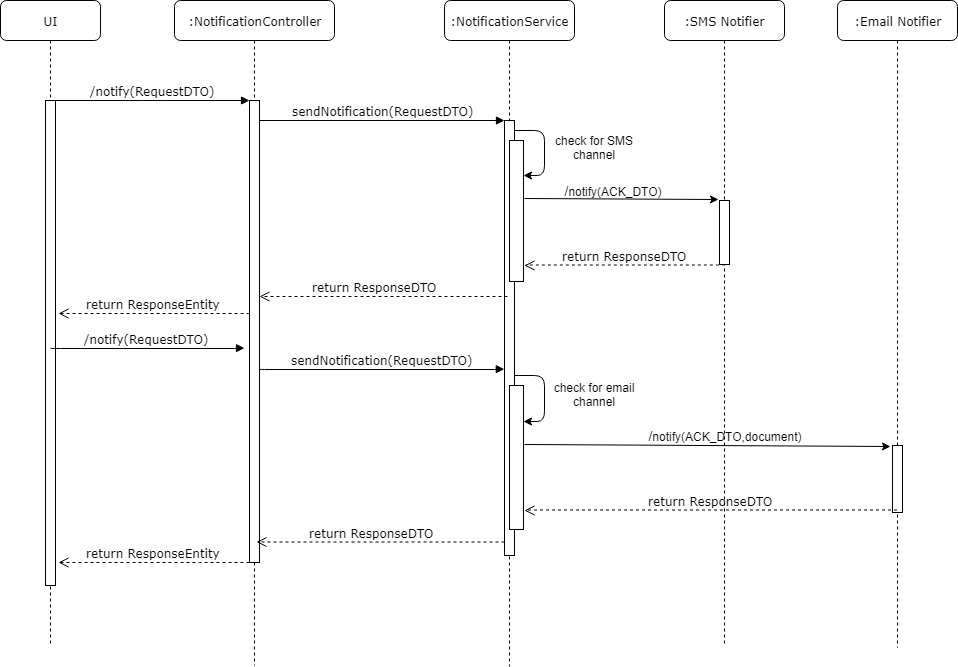

The diagram above was exported from draw.io. Its source (the exported page's mxGraphModel, read from the mxfile embedded in the PNG):
<mxGraphModel dx="980" dy="480" grid="0" gridSize="10" guides="1" tooltips="1" connect="1" arrows="1" fold="1" page="1" pageScale="1" pageWidth="850" pageHeight="1100" background="#ffffff" math="0" shadow="0">
  <root>
    <mxCell id="0" />
    <mxCell id="1" parent="0" />
    <mxCell id="2" value=":NotificationController" style="shape=umlLifeline;perimeter=lifelinePerimeter;whiteSpace=wrap;html=1;container=1;collapsible=0;recursiveResize=0;outlineConnect=0;rounded=1;shadow=0;comic=0;labelBackgroundColor=none;strokeColor=#000000;strokeWidth=1;fillColor=#FFFFFF;fontFamily=Verdana;fontSize=12;fontColor=#000000;align=center;" parent="1" vertex="1">
      <mxGeometry x="180" y="80" width="160" height="665" as="geometry" />
    </mxCell>
    <mxCell id="3" value="" style="html=1;points=[];perimeter=orthogonalPerimeter;rounded=0;shadow=0;comic=0;labelBackgroundColor=none;strokeColor=#000000;strokeWidth=1;fillColor=#FFFFFF;fontFamily=Verdana;fontSize=12;fontColor=#000000;align=center;" parent="2" vertex="1">
      <mxGeometry x="75" y="100" width="10" height="462" as="geometry" />
    </mxCell>
    <mxCell id="4" value=":NotificationService" style="shape=umlLifeline;perimeter=lifelinePerimeter;whiteSpace=wrap;html=1;container=1;collapsible=0;recursiveResize=0;outlineConnect=0;rounded=1;shadow=0;comic=0;labelBackgroundColor=none;strokeColor=#000000;strokeWidth=1;fillColor=#FFFFFF;fontFamily=Verdana;fontSize=12;fontColor=#000000;align=center;" parent="1" vertex="1">
      <mxGeometry x="450" y="80" width="130" height="666" as="geometry" />
    </mxCell>
    <mxCell id="5" value="" style="html=1;points=[];perimeter=orthogonalPerimeter;rounded=0;shadow=0;comic=0;labelBackgroundColor=none;strokeColor=#000000;strokeWidth=1;fillColor=#FFFFFF;fontFamily=Verdana;fontSize=12;fontColor=#000000;align=center;" parent="4" vertex="1">
      <mxGeometry x="60" y="120" width="10" height="435" as="geometry" />
    </mxCell>
    <mxCell id="6" value=":SMS Notifier" style="shape=umlLifeline;perimeter=lifelinePerimeter;whiteSpace=wrap;html=1;container=1;collapsible=0;recursiveResize=0;outlineConnect=0;rounded=1;shadow=0;comic=0;labelBackgroundColor=none;strokeColor=#000000;strokeWidth=1;fillColor=#FFFFFF;fontFamily=Verdana;fontSize=12;fontColor=#000000;align=center;" parent="1" vertex="1">
      <mxGeometry x="670" y="80" width="120" height="644" as="geometry" />
    </mxCell>
    <mxCell id="7" value="" style="html=1;points=[];perimeter=orthogonalPerimeter;rounded=0;shadow=0;comic=0;labelBackgroundColor=none;strokeColor=#000000;strokeWidth=1;fillColor=#FFFFFF;fontFamily=Verdana;fontSize=12;fontColor=#000000;align=center;" parent="6" vertex="1">
      <mxGeometry x="55" y="200" width="10" height="64" as="geometry" />
    </mxCell>
    <mxCell id="31" value="&lt;font style=&quot;font-size: 14px&quot;&gt;/&lt;/font&gt;notify(ACK_DTO,document)" style="text;html=1;strokeColor=none;fillColor=none;align=center;verticalAlign=middle;whiteSpace=wrap;rounded=0;" parent="6" vertex="1">
      <mxGeometry x="10" y="425" width="100" height="20" as="geometry" />
    </mxCell>
    <mxCell id="8" value="UI" style="shape=umlLifeline;perimeter=lifelinePerimeter;whiteSpace=wrap;html=1;container=1;collapsible=0;recursiveResize=0;outlineConnect=0;rounded=1;shadow=0;comic=0;labelBackgroundColor=none;strokeColor=#000000;strokeWidth=1;fillColor=#FFFFFF;fontFamily=Verdana;fontSize=12;fontColor=#000000;align=center;" parent="1" vertex="1">
      <mxGeometry x="6" y="80" width="100" height="646" as="geometry" />
    </mxCell>
    <mxCell id="9" value="" style="html=1;points=[];perimeter=orthogonalPerimeter;rounded=0;shadow=0;comic=0;labelBackgroundColor=none;strokeColor=#000000;strokeWidth=1;fillColor=#FFFFFF;fontFamily=Verdana;fontSize=12;fontColor=#000000;align=center;" parent="8" vertex="1">
      <mxGeometry x="45" y="100" width="10" height="485" as="geometry" />
    </mxCell>
    <mxCell id="10" value="/notify(RequestDTO)" style="html=1;verticalAlign=bottom;endArrow=block;entryX=0;entryY=0;labelBackgroundColor=none;fontFamily=Verdana;fontSize=12;edgeStyle=elbowEdgeStyle;elbow=vertical;" parent="1" source="9" target="3" edge="1">
      <mxGeometry relative="1" as="geometry">
        <mxPoint x="150" y="190" as="sourcePoint" />
        <mxPoint as="offset" />
      </mxGeometry>
    </mxCell>
    <mxCell id="11" value="&lt;span&gt;sendNotification&lt;/span&gt;(RequestDTO)" style="html=1;verticalAlign=bottom;endArrow=block;entryX=0;entryY=0;labelBackgroundColor=none;fontFamily=Verdana;fontSize=12;edgeStyle=elbowEdgeStyle;elbow=vertical;" parent="1" source="3" target="5" edge="1">
      <mxGeometry relative="1" as="geometry">
        <mxPoint x="300" y="200" as="sourcePoint" />
      </mxGeometry>
    </mxCell>
    <mxCell id="13" value="return ResponseEntity" style="html=1;verticalAlign=bottom;endArrow=open;dashed=1;endSize=8;labelBackgroundColor=none;fontFamily=Verdana;fontSize=12;edgeStyle=elbowEdgeStyle;elbow=vertical;exitX=0.033;exitY=1.001;exitPerimeter=0;" parent="1" source="3" edge="1">
      <mxGeometry relative="1" as="geometry">
        <mxPoint x="64" y="642" as="targetPoint" />
        <Array as="points">
          <mxPoint x="215" y="642" />
          <mxPoint x="440" y="450" />
          <mxPoint x="49" y="660" />
        </Array>
        <mxPoint x="319" y="410" as="sourcePoint" />
      </mxGeometry>
    </mxCell>
    <mxCell id="14" value="" style="rounded=0;whiteSpace=wrap;html=1;" parent="1" vertex="1">
      <mxGeometry x="515" y="220" width="14" height="141" as="geometry" />
    </mxCell>
    <mxCell id="15" value="" style="edgeStyle=segmentEdgeStyle;endArrow=classic;html=1;entryX=1;entryY=0.25;" parent="1" target="14" edge="1">
      <mxGeometry width="50" height="50" relative="1" as="geometry">
        <mxPoint x="520" y="210" as="sourcePoint" />
        <mxPoint x="530" y="240" as="targetPoint" />
        <Array as="points">
          <mxPoint x="550" y="210" />
          <mxPoint x="550" y="255" />
        </Array>
      </mxGeometry>
    </mxCell>
    <mxCell id="16" value="check for SMS channel&lt;br&gt;" style="text;html=1;strokeColor=none;fillColor=none;align=center;verticalAlign=middle;whiteSpace=wrap;rounded=0;" parent="1" vertex="1">
      <mxGeometry x="550" y="217" width="100" height="20" as="geometry" />
    </mxCell>
    <mxCell id="17" value="" style="endArrow=classic;html=1;entryX=-0.1;entryY=-0.008;entryPerimeter=0;exitX=1.064;exitY=0.41;exitPerimeter=0;" parent="1" source="14" target="7" edge="1">
      <mxGeometry width="50" height="50" relative="1" as="geometry">
        <mxPoint x="534" y="279" as="sourcePoint" />
        <mxPoint x="710" y="260" as="targetPoint" />
      </mxGeometry>
    </mxCell>
    <mxCell id="18" value="return ResponseDTO" style="html=1;verticalAlign=bottom;endArrow=open;dashed=1;endSize=8;labelBackgroundColor=none;fontFamily=Verdana;fontSize=12;edgeStyle=elbowEdgeStyle;elbow=vertical;exitX=-0.133;exitY=0.998;exitPerimeter=0;" parent="1" edge="1">
      <mxGeometry relative="1" as="geometry">
        <mxPoint x="530" y="345" as="targetPoint" />
        <Array as="points">
          <mxPoint x="611.5" y="344.5" />
          <mxPoint x="851.5" y="384.5" />
          <mxPoint x="460.5" y="594.5" />
        </Array>
        <mxPoint x="729.7857142857144" y="343.5" as="sourcePoint" />
      </mxGeometry>
    </mxCell>
    <mxCell id="19" value="&lt;font style=&quot;font-size: 14px&quot;&gt;/&lt;/font&gt;notify(ACK_DTO)" style="text;html=1;strokeColor=none;fillColor=none;align=center;verticalAlign=middle;whiteSpace=wrap;rounded=0;" parent="1" vertex="1">
      <mxGeometry x="568" y="260" width="100" height="20" as="geometry" />
    </mxCell>
    <mxCell id="23" value=":Email Notifier" style="shape=umlLifeline;perimeter=lifelinePerimeter;whiteSpace=wrap;html=1;container=1;collapsible=0;recursiveResize=0;outlineConnect=0;rounded=1;shadow=0;comic=0;labelBackgroundColor=none;strokeColor=#000000;strokeWidth=1;fillColor=#FFFFFF;fontFamily=Verdana;fontSize=12;fontColor=#000000;align=center;" parent="1" vertex="1">
      <mxGeometry x="843" y="80" width="120" height="647" as="geometry" />
    </mxCell>
    <mxCell id="24" value="" style="html=1;points=[];perimeter=orthogonalPerimeter;rounded=0;shadow=0;comic=0;labelBackgroundColor=none;strokeColor=#000000;strokeWidth=1;fillColor=#FFFFFF;fontFamily=Verdana;fontSize=12;fontColor=#000000;align=center;" parent="23" vertex="1">
      <mxGeometry x="55" y="445" width="10" height="67" as="geometry" />
    </mxCell>
    <mxCell id="26" value="" style="rounded=0;whiteSpace=wrap;html=1;" parent="1" vertex="1">
      <mxGeometry x="515" y="465" width="14" height="144" as="geometry" />
    </mxCell>
    <mxCell id="27" value="" style="edgeStyle=segmentEdgeStyle;endArrow=classic;html=1;entryX=1;entryY=0.25;" parent="1" target="26" edge="1">
      <mxGeometry width="50" height="50" relative="1" as="geometry">
        <mxPoint x="519.7058823529412" y="454.52941176470586" as="sourcePoint" />
        <mxPoint x="530" y="485" as="targetPoint" />
        <Array as="points">
          <mxPoint x="550" y="455" />
          <mxPoint x="550" y="501" />
        </Array>
      </mxGeometry>
    </mxCell>
    <mxCell id="28" value="check for email channel&lt;br&gt;" style="text;html=1;strokeColor=none;fillColor=none;align=center;verticalAlign=middle;whiteSpace=wrap;rounded=0;" parent="1" vertex="1">
      <mxGeometry x="550" y="462" width="100" height="23" as="geometry" />
    </mxCell>
    <mxCell id="29" value="" style="endArrow=classic;html=1;entryX=-0.182;entryY=0.014;entryPerimeter=0;exitX=1.064;exitY=0.41;exitPerimeter=0;" parent="1" source="26" target="24" edge="1">
      <mxGeometry width="50" height="50" relative="1" as="geometry">
        <mxPoint x="534" y="524" as="sourcePoint" />
        <mxPoint x="724.4117647058824" y="524.3529411764707" as="targetPoint" />
      </mxGeometry>
    </mxCell>
    <mxCell id="30" value="return ResponseDTO" style="html=1;verticalAlign=bottom;endArrow=open;dashed=1;endSize=8;labelBackgroundColor=none;fontFamily=Verdana;fontSize=12;edgeStyle=elbowEdgeStyle;elbow=vertical;" parent="1" edge="1">
      <mxGeometry relative="1" as="geometry">
        <mxPoint x="530" y="590" as="targetPoint" />
        <Array as="points">
          <mxPoint x="611.5" y="589.5" />
          <mxPoint x="851.5" y="629.5" />
          <mxPoint x="460.5" y="839.5" />
        </Array>
        <mxPoint x="902.5" y="589.5" as="sourcePoint" />
      </mxGeometry>
    </mxCell>
    <mxCell id="32" value="return ResponseDTO" style="html=1;verticalAlign=bottom;endArrow=open;dashed=1;endSize=8;labelBackgroundColor=none;fontFamily=Verdana;fontSize=12;edgeStyle=elbowEdgeStyle;elbow=vertical;exitX=0.5;exitY=0.997;exitPerimeter=0;" parent="1" edge="1">
      <mxGeometry x="0.0726" relative="1" as="geometry">
        <mxPoint x="265" y="376" as="targetPoint" />
        <Array as="points">
          <mxPoint x="373" y="376" />
          <mxPoint x="388" y="210" />
          <mxPoint x="628" y="250" />
          <mxPoint x="237" y="460" />
        </Array>
        <mxPoint x="513" y="376" as="sourcePoint" />
        <mxPoint as="offset" />
      </mxGeometry>
    </mxCell>
    <mxCell id="33" value="return ResponseEntity" style="html=1;verticalAlign=bottom;endArrow=open;dashed=1;endSize=8;labelBackgroundColor=none;fontFamily=Verdana;fontSize=12;edgeStyle=elbowEdgeStyle;elbow=vertical;exitX=0.033;exitY=1.001;exitPerimeter=0;" parent="1" edge="1">
      <mxGeometry relative="1" as="geometry">
        <mxPoint x="64" y="393" as="targetPoint" />
        <Array as="points">
          <mxPoint x="221" y="393" />
          <mxPoint x="440" y="236" />
          <mxPoint x="49" y="446" />
        </Array>
        <mxPoint x="255" y="393.17647058823536" as="sourcePoint" />
      </mxGeometry>
    </mxCell>
    <mxCell id="34" value="/notify(RequestDTO)" style="html=1;verticalAlign=bottom;endArrow=block;entryX=0;entryY=0;labelBackgroundColor=none;fontFamily=Verdana;fontSize=12;edgeStyle=elbowEdgeStyle;elbow=vertical;" parent="1" edge="1">
      <mxGeometry relative="1" as="geometry">
        <mxPoint x="56" y="427.61764705882354" as="sourcePoint" />
        <mxPoint as="offset" />
        <mxPoint x="250" y="427.61764705882354" as="targetPoint" />
      </mxGeometry>
    </mxCell>
    <mxCell id="35" value="&lt;span&gt;sendNotification&lt;/span&gt;(RequestDTO)" style="html=1;verticalAlign=bottom;endArrow=block;entryX=0;entryY=0;labelBackgroundColor=none;fontFamily=Verdana;fontSize=12;edgeStyle=elbowEdgeStyle;elbow=vertical;" parent="1" edge="1">
      <mxGeometry x="0.0029" relative="1" as="geometry">
        <mxPoint x="264.5" y="448.61764705882354" as="sourcePoint" />
        <mxPoint x="509.7941176470588" y="448.61764705882354" as="targetPoint" />
        <mxPoint as="offset" />
      </mxGeometry>
    </mxCell>
    <mxCell id="37" value="return ResponseDTO" style="html=1;verticalAlign=bottom;endArrow=open;dashed=1;endSize=8;labelBackgroundColor=none;fontFamily=Verdana;fontSize=12;edgeStyle=elbowEdgeStyle;elbow=vertical;exitX=0.5;exitY=0.997;exitPerimeter=0;" parent="1" edge="1">
      <mxGeometry x="0.0726" relative="1" as="geometry">
        <mxPoint x="262" y="621.5" as="targetPoint" />
        <Array as="points">
          <mxPoint x="370" y="621.5" />
          <mxPoint x="385" y="455.5" />
          <mxPoint x="625" y="495.5" />
          <mxPoint x="234" y="705.5" />
        </Array>
        <mxPoint x="510" y="621.5" as="sourcePoint" />
        <mxPoint as="offset" />
      </mxGeometry>
    </mxCell>
  </root>
</mxGraphModel>